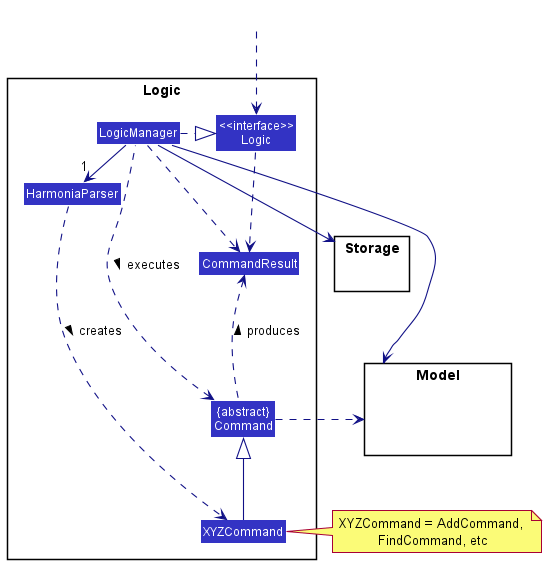

The diagram above was rendered by PlantUML. Its source (embedded in the PNG):
@startuml
!include style.puml
skinparam arrowThickness 1.1
skinparam arrowColor LOGIC_COLOR_T4
skinparam classBackgroundColor LOGIC_COLOR

package Logic {

Class HarmoniaParser
Class XYZCommand
Class CommandResult
Class "{abstract}\nCommand" as Command


Class "<<interface>>\nLogic" as Logic
Class LogicManager
}

package Model{
Class HiddenModel #FFFFFF
}

package Storage{
}

Class HiddenOutside #FFFFFF
HiddenOutside ..> Logic

LogicManager .right.|> Logic
LogicManager -right->"1" HarmoniaParser
HarmoniaParser ..> XYZCommand : creates >

XYZCommand -up-|> Command
LogicManager .left.> Command : executes >

LogicManager --> Model
LogicManager --> Storage
Storage --[hidden] Model
Command .[hidden]up.> Storage
Command .right.> Model
note right of XYZCommand: XYZCommand = AddCommand, \nFindCommand, etc

Logic ..> CommandResult
LogicManager .down.> CommandResult
Command .up.> CommandResult : produces >
@enduml